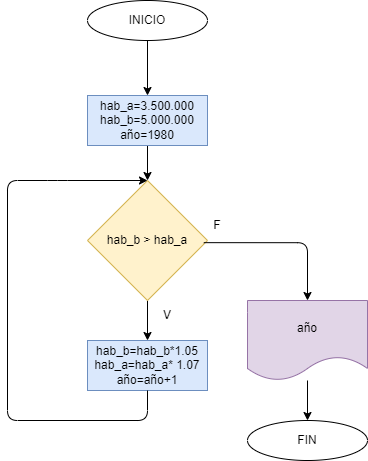

The diagram above was exported from draw.io. Its source (the exported page's mxGraphModel, read from the mxfile embedded in the PNG):
<mxGraphModel dx="650" dy="1647" grid="1" gridSize="10" guides="1" tooltips="1" connect="1" arrows="1" fold="1" page="1" pageScale="1" pageWidth="827" pageHeight="1169" math="0" shadow="0">
  <root>
    <mxCell id="0" />
    <mxCell id="1" parent="0" />
    <mxCell id="2" value="" style="edgeStyle=none;html=1;entryX=0.5;entryY=0;entryDx=0;entryDy=0;" edge="1" parent="1" source="3" target="7">
      <mxGeometry relative="1" as="geometry">
        <mxPoint x="420" y="-980" as="targetPoint" />
      </mxGeometry>
    </mxCell>
    <mxCell id="3" value="INICIO" style="ellipse;whiteSpace=wrap;html=1;" vertex="1" parent="1">
      <mxGeometry x="360" y="-1060" width="120" height="40" as="geometry" />
    </mxCell>
    <mxCell id="6" value="" style="edgeStyle=none;html=1;" edge="1" parent="1" source="7" target="9">
      <mxGeometry relative="1" as="geometry" />
    </mxCell>
    <mxCell id="7" value="hab_a=3.500.000&lt;br&gt;hab_b=5.000.000&lt;br&gt;año=1980" style="whiteSpace=wrap;html=1;fillColor=#dae8fc;strokeColor=#6c8ebf;" vertex="1" parent="1">
      <mxGeometry x="360" y="-965" width="120" height="50" as="geometry" />
    </mxCell>
    <mxCell id="8" value="" style="edgeStyle=none;html=1;" edge="1" parent="1" source="9" target="10">
      <mxGeometry relative="1" as="geometry" />
    </mxCell>
    <mxCell id="9" value="hab_b &amp;gt; hab_a" style="rhombus;whiteSpace=wrap;html=1;fillColor=#fff2cc;strokeColor=#d6b656;" vertex="1" parent="1">
      <mxGeometry x="360" y="-880" width="120" height="120" as="geometry" />
    </mxCell>
    <mxCell id="10" value="hab_b=hab_b*1.05&lt;br&gt;hab_a=hab_a* 1.07&lt;br&gt;año=año+1" style="whiteSpace=wrap;html=1;fillColor=#dae8fc;strokeColor=#6c8ebf;" vertex="1" parent="1">
      <mxGeometry x="360" y="-720" width="120" height="50" as="geometry" />
    </mxCell>
    <mxCell id="11" value="" style="endArrow=classic;html=1;exitX=0.5;exitY=1;exitDx=0;exitDy=0;entryX=0.5;entryY=0;entryDx=0;entryDy=0;" edge="1" parent="1" source="10" target="9">
      <mxGeometry width="50" height="50" relative="1" as="geometry">
        <mxPoint x="330" y="-670" as="sourcePoint" />
        <mxPoint x="280" y="-940" as="targetPoint" />
        <Array as="points">
          <mxPoint x="420" y="-640" />
          <mxPoint x="280" y="-640" />
          <mxPoint x="280" y="-880" />
          <mxPoint x="330" y="-880" />
        </Array>
      </mxGeometry>
    </mxCell>
    <mxCell id="12" value="V" style="text;html=1;strokeColor=none;fillColor=none;align=center;verticalAlign=middle;whiteSpace=wrap;rounded=0;" vertex="1" parent="1">
      <mxGeometry x="410" y="-760" width="60" height="30" as="geometry" />
    </mxCell>
    <mxCell id="13" value="F" style="text;html=1;strokeColor=none;fillColor=none;align=center;verticalAlign=middle;whiteSpace=wrap;rounded=0;" vertex="1" parent="1">
      <mxGeometry x="460" y="-850" width="60" height="30" as="geometry" />
    </mxCell>
    <mxCell id="14" value="" style="edgeStyle=segmentEdgeStyle;endArrow=classic;html=1;exitX=0.969;exitY=0.518;exitDx=0;exitDy=0;exitPerimeter=0;entryX=0.5;entryY=0;entryDx=0;entryDy=0;" edge="1" parent="1" source="9" target="16">
      <mxGeometry width="50" height="50" relative="1" as="geometry">
        <mxPoint x="330" y="-730" as="sourcePoint" />
        <mxPoint x="560" y="-760" as="targetPoint" />
        <Array as="points">
          <mxPoint x="580" y="-818" />
        </Array>
      </mxGeometry>
    </mxCell>
    <mxCell id="15" value="" style="edgeStyle=none;html=1;" edge="1" parent="1" source="16" target="17">
      <mxGeometry relative="1" as="geometry" />
    </mxCell>
    <mxCell id="16" value="año" style="shape=document;whiteSpace=wrap;html=1;boundedLbl=1;fillColor=#e1d5e7;strokeColor=#9673a6;" vertex="1" parent="1">
      <mxGeometry x="520" y="-760" width="120" height="80" as="geometry" />
    </mxCell>
    <mxCell id="17" value="FIN" style="ellipse;whiteSpace=wrap;html=1;" vertex="1" parent="1">
      <mxGeometry x="520" y="-640" width="120" height="40" as="geometry" />
    </mxCell>
  </root>
</mxGraphModel>